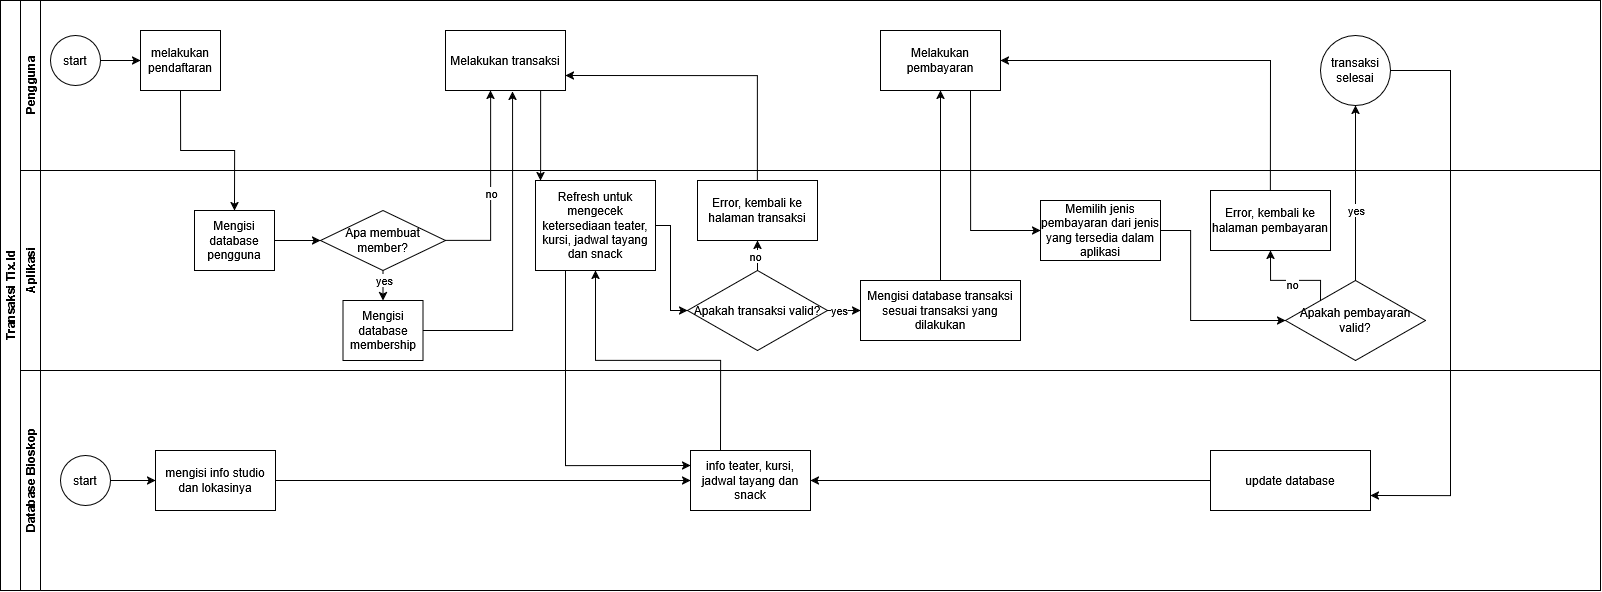

The diagram above was exported from draw.io. Its source (the exported page's mxGraphModel, read from the mxfile embedded in the PNG):
<mxGraphModel dx="1747" dy="2100" grid="1" gridSize="10" guides="1" tooltips="1" connect="1" arrows="1" fold="1" page="1" pageScale="1" pageWidth="827" pageHeight="1169" math="0" shadow="0">
  <root>
    <mxCell id="0" />
    <mxCell id="1" parent="0" />
    <mxCell id="dNxyNK7c78bLwvsdeMH5-19" value="Transaksi Tix.Id" style="swimlane;html=1;childLayout=stackLayout;resizeParent=1;resizeParentMax=0;horizontal=0;startSize=20;horizontalStack=0;" parent="1" vertex="1">
      <mxGeometry x="140" y="-150" width="1600" height="590" as="geometry" />
    </mxCell>
    <mxCell id="dNxyNK7c78bLwvsdeMH5-20" value="Pengguna" style="swimlane;html=1;startSize=20;horizontal=0;" parent="dNxyNK7c78bLwvsdeMH5-19" vertex="1">
      <mxGeometry x="20" width="1580" height="170" as="geometry" />
    </mxCell>
    <mxCell id="dNxyNK7c78bLwvsdeMH5-25" value="" style="edgeStyle=orthogonalEdgeStyle;rounded=0;orthogonalLoop=1;jettySize=auto;html=1;" parent="dNxyNK7c78bLwvsdeMH5-20" source="dNxyNK7c78bLwvsdeMH5-23" target="dNxyNK7c78bLwvsdeMH5-24" edge="1">
      <mxGeometry relative="1" as="geometry" />
    </mxCell>
    <mxCell id="dNxyNK7c78bLwvsdeMH5-23" value="start" style="ellipse;whiteSpace=wrap;html=1;" parent="dNxyNK7c78bLwvsdeMH5-20" vertex="1">
      <mxGeometry x="30" y="35" width="50" height="50" as="geometry" />
    </mxCell>
    <mxCell id="dNxyNK7c78bLwvsdeMH5-24" value="melakukan pendaftaran" style="rounded=0;whiteSpace=wrap;html=1;fontFamily=Helvetica;fontSize=12;fontColor=#000000;align=center;" parent="dNxyNK7c78bLwvsdeMH5-20" vertex="1">
      <mxGeometry x="120" y="30" width="80" height="60" as="geometry" />
    </mxCell>
    <mxCell id="mdgE3uNm1QR7rEUddxSi-22" value="Melakukan transaksi" style="rounded=0;whiteSpace=wrap;html=1;" vertex="1" parent="dNxyNK7c78bLwvsdeMH5-20">
      <mxGeometry x="425" y="30" width="120" height="60" as="geometry" />
    </mxCell>
    <mxCell id="mdgE3uNm1QR7rEUddxSi-39" value="Melakukan pembayaran" style="rounded=0;whiteSpace=wrap;html=1;" vertex="1" parent="dNxyNK7c78bLwvsdeMH5-20">
      <mxGeometry x="860" y="30" width="120" height="60" as="geometry" />
    </mxCell>
    <mxCell id="mdgE3uNm1QR7rEUddxSi-51" value="transaksi selesai" style="ellipse;whiteSpace=wrap;html=1;" vertex="1" parent="dNxyNK7c78bLwvsdeMH5-20">
      <mxGeometry x="1300" y="35" width="70" height="70" as="geometry" />
    </mxCell>
    <mxCell id="dNxyNK7c78bLwvsdeMH5-21" value="Aplikasi" style="swimlane;html=1;startSize=20;horizontal=0;" parent="dNxyNK7c78bLwvsdeMH5-19" vertex="1">
      <mxGeometry x="20" y="170" width="1580" height="200" as="geometry" />
    </mxCell>
    <mxCell id="mdgE3uNm1QR7rEUddxSi-21" style="edgeStyle=orthogonalEdgeStyle;rounded=0;orthogonalLoop=1;jettySize=auto;html=1;exitX=0.5;exitY=1;exitDx=0;exitDy=0;entryX=0.5;entryY=0;entryDx=0;entryDy=0;" edge="1" parent="dNxyNK7c78bLwvsdeMH5-21" source="dNxyNK7c78bLwvsdeMH5-28" target="mdgE3uNm1QR7rEUddxSi-19">
      <mxGeometry relative="1" as="geometry" />
    </mxCell>
    <mxCell id="mdgE3uNm1QR7rEUddxSi-76" value="yes" style="edgeLabel;html=1;align=center;verticalAlign=middle;resizable=0;points=[];" vertex="1" connectable="0" parent="mdgE3uNm1QR7rEUddxSi-21">
      <mxGeometry x="-0.4314" relative="1" as="geometry">
        <mxPoint as="offset" />
      </mxGeometry>
    </mxCell>
    <mxCell id="dNxyNK7c78bLwvsdeMH5-28" value="Apa membuat member?" style="rhombus;whiteSpace=wrap;html=1;fontFamily=Helvetica;fontSize=12;fontColor=#000000;align=center;" parent="dNxyNK7c78bLwvsdeMH5-21" vertex="1">
      <mxGeometry x="300" y="40" width="125" height="60" as="geometry" />
    </mxCell>
    <mxCell id="mdgE3uNm1QR7rEUddxSi-14" style="edgeStyle=orthogonalEdgeStyle;rounded=0;orthogonalLoop=1;jettySize=auto;html=1;exitX=1;exitY=0.5;exitDx=0;exitDy=0;entryX=0;entryY=0.5;entryDx=0;entryDy=0;" edge="1" parent="dNxyNK7c78bLwvsdeMH5-21" source="mdgE3uNm1QR7rEUddxSi-6" target="dNxyNK7c78bLwvsdeMH5-28">
      <mxGeometry relative="1" as="geometry" />
    </mxCell>
    <mxCell id="mdgE3uNm1QR7rEUddxSi-6" value="Mengisi database pengguna" style="rounded=0;whiteSpace=wrap;html=1;fontFamily=Helvetica;fontSize=12;fontColor=#000000;align=center;" vertex="1" parent="dNxyNK7c78bLwvsdeMH5-21">
      <mxGeometry x="174" y="40" width="80" height="60" as="geometry" />
    </mxCell>
    <mxCell id="mdgE3uNm1QR7rEUddxSi-19" value="Mengisi database membership" style="rounded=0;whiteSpace=wrap;html=1;fontFamily=Helvetica;fontSize=12;fontColor=#000000;align=center;" vertex="1" parent="dNxyNK7c78bLwvsdeMH5-21">
      <mxGeometry x="322.5" y="130" width="80" height="60" as="geometry" />
    </mxCell>
    <mxCell id="mdgE3uNm1QR7rEUddxSi-36" style="edgeStyle=orthogonalEdgeStyle;rounded=0;orthogonalLoop=1;jettySize=auto;html=1;exitX=0.5;exitY=0;exitDx=0;exitDy=0;entryX=0.5;entryY=1;entryDx=0;entryDy=0;" edge="1" parent="dNxyNK7c78bLwvsdeMH5-21" source="mdgE3uNm1QR7rEUddxSi-32" target="mdgE3uNm1QR7rEUddxSi-34">
      <mxGeometry relative="1" as="geometry" />
    </mxCell>
    <mxCell id="mdgE3uNm1QR7rEUddxSi-80" value="no" style="edgeLabel;html=1;align=center;verticalAlign=middle;resizable=0;points=[];" vertex="1" connectable="0" parent="mdgE3uNm1QR7rEUddxSi-36">
      <mxGeometry x="-0.0039" y="3" relative="1" as="geometry">
        <mxPoint as="offset" />
      </mxGeometry>
    </mxCell>
    <mxCell id="mdgE3uNm1QR7rEUddxSi-46" style="edgeStyle=orthogonalEdgeStyle;rounded=0;orthogonalLoop=1;jettySize=auto;html=1;exitX=1;exitY=0.5;exitDx=0;exitDy=0;" edge="1" parent="dNxyNK7c78bLwvsdeMH5-21" source="mdgE3uNm1QR7rEUddxSi-32" target="mdgE3uNm1QR7rEUddxSi-41">
      <mxGeometry relative="1" as="geometry" />
    </mxCell>
    <mxCell id="mdgE3uNm1QR7rEUddxSi-81" value="yes" style="edgeLabel;html=1;align=center;verticalAlign=middle;resizable=0;points=[];" vertex="1" connectable="0" parent="mdgE3uNm1QR7rEUddxSi-46">
      <mxGeometry x="-0.5082" y="1" relative="1" as="geometry">
        <mxPoint as="offset" />
      </mxGeometry>
    </mxCell>
    <mxCell id="mdgE3uNm1QR7rEUddxSi-32" value="Apakah transaksi valid?" style="rhombus;whiteSpace=wrap;html=1;" vertex="1" parent="dNxyNK7c78bLwvsdeMH5-21">
      <mxGeometry x="667" y="100" width="140" height="80" as="geometry" />
    </mxCell>
    <mxCell id="mdgE3uNm1QR7rEUddxSi-34" value="Error, kembali ke halaman transaksi" style="rounded=0;whiteSpace=wrap;html=1;" vertex="1" parent="dNxyNK7c78bLwvsdeMH5-21">
      <mxGeometry x="677" y="10" width="120" height="60" as="geometry" />
    </mxCell>
    <mxCell id="mdgE3uNm1QR7rEUddxSi-30" value="Refresh untuk mengecek ketersediaan teater, kursi, jadwal tayang dan snack" style="rounded=0;whiteSpace=wrap;html=1;" vertex="1" parent="dNxyNK7c78bLwvsdeMH5-21">
      <mxGeometry x="515" y="10" width="120" height="90" as="geometry" />
    </mxCell>
    <mxCell id="mdgE3uNm1QR7rEUddxSi-33" value="" style="endArrow=classic;html=1;rounded=0;entryX=0;entryY=0.5;entryDx=0;entryDy=0;exitX=1;exitY=0.5;exitDx=0;exitDy=0;" edge="1" parent="dNxyNK7c78bLwvsdeMH5-21" source="mdgE3uNm1QR7rEUddxSi-30" target="mdgE3uNm1QR7rEUddxSi-32">
      <mxGeometry width="50" height="50" relative="1" as="geometry">
        <mxPoint x="640" y="55" as="sourcePoint" />
        <mxPoint x="700" y="-15" as="targetPoint" />
        <Array as="points">
          <mxPoint x="650" y="55" />
          <mxPoint x="650" y="140" />
        </Array>
      </mxGeometry>
    </mxCell>
    <mxCell id="mdgE3uNm1QR7rEUddxSi-53" style="edgeStyle=orthogonalEdgeStyle;rounded=0;orthogonalLoop=1;jettySize=auto;html=1;exitX=1;exitY=0.5;exitDx=0;exitDy=0;entryX=0;entryY=0.5;entryDx=0;entryDy=0;" edge="1" parent="dNxyNK7c78bLwvsdeMH5-21" source="mdgE3uNm1QR7rEUddxSi-40" target="mdgE3uNm1QR7rEUddxSi-50">
      <mxGeometry relative="1" as="geometry">
        <Array as="points">
          <mxPoint x="1170" y="60" />
          <mxPoint x="1170" y="150" />
        </Array>
      </mxGeometry>
    </mxCell>
    <mxCell id="mdgE3uNm1QR7rEUddxSi-40" value="Memilih jenis pembayaran dari jenis yang tersedia dalam aplikasi " style="rounded=0;whiteSpace=wrap;html=1;" vertex="1" parent="dNxyNK7c78bLwvsdeMH5-21">
      <mxGeometry x="1020" y="30" width="120" height="60" as="geometry" />
    </mxCell>
    <mxCell id="mdgE3uNm1QR7rEUddxSi-41" value="&lt;div&gt;Mengisi database transaksi sesuai transaksi yang dilakukan&lt;/div&gt;" style="rounded=0;whiteSpace=wrap;html=1;" vertex="1" parent="dNxyNK7c78bLwvsdeMH5-21">
      <mxGeometry x="840" y="110" width="160" height="60" as="geometry" />
    </mxCell>
    <mxCell id="mdgE3uNm1QR7rEUddxSi-73" style="edgeStyle=orthogonalEdgeStyle;rounded=0;orthogonalLoop=1;jettySize=auto;html=1;exitX=0;exitY=0;exitDx=0;exitDy=0;entryX=0.5;entryY=1;entryDx=0;entryDy=0;" edge="1" parent="dNxyNK7c78bLwvsdeMH5-21" source="mdgE3uNm1QR7rEUddxSi-50" target="mdgE3uNm1QR7rEUddxSi-71">
      <mxGeometry relative="1" as="geometry">
        <Array as="points">
          <mxPoint x="1300" y="110" />
          <mxPoint x="1250" y="110" />
        </Array>
      </mxGeometry>
    </mxCell>
    <mxCell id="mdgE3uNm1QR7rEUddxSi-79" value="no" style="edgeLabel;html=1;align=center;verticalAlign=middle;resizable=0;points=[];" vertex="1" connectable="0" parent="mdgE3uNm1QR7rEUddxSi-73">
      <mxGeometry x="-0.0047" y="3" relative="1" as="geometry">
        <mxPoint as="offset" />
      </mxGeometry>
    </mxCell>
    <mxCell id="mdgE3uNm1QR7rEUddxSi-50" value="Apakah pembayaran valid?" style="rhombus;whiteSpace=wrap;html=1;" vertex="1" parent="dNxyNK7c78bLwvsdeMH5-21">
      <mxGeometry x="1265" y="110" width="140" height="80" as="geometry" />
    </mxCell>
    <mxCell id="mdgE3uNm1QR7rEUddxSi-71" value="Error, kembali ke halaman pembayaran" style="rounded=0;whiteSpace=wrap;html=1;" vertex="1" parent="dNxyNK7c78bLwvsdeMH5-21">
      <mxGeometry x="1190" y="20" width="120" height="60" as="geometry" />
    </mxCell>
    <mxCell id="dNxyNK7c78bLwvsdeMH5-22" value="Database Bioskop" style="swimlane;html=1;startSize=20;horizontal=0;" parent="dNxyNK7c78bLwvsdeMH5-19" vertex="1">
      <mxGeometry x="20" y="370" width="1580" height="220" as="geometry" />
    </mxCell>
    <mxCell id="mdgE3uNm1QR7rEUddxSi-24" value="" style="edgeStyle=orthogonalEdgeStyle;rounded=0;orthogonalLoop=1;jettySize=auto;html=1;" edge="1" parent="dNxyNK7c78bLwvsdeMH5-22" source="mdgE3uNm1QR7rEUddxSi-20" target="mdgE3uNm1QR7rEUddxSi-23">
      <mxGeometry relative="1" as="geometry" />
    </mxCell>
    <mxCell id="mdgE3uNm1QR7rEUddxSi-20" value="start" style="ellipse;whiteSpace=wrap;html=1;aspect=fixed;" vertex="1" parent="dNxyNK7c78bLwvsdeMH5-22">
      <mxGeometry x="40" y="85" width="50" height="50" as="geometry" />
    </mxCell>
    <mxCell id="mdgE3uNm1QR7rEUddxSi-23" value="&lt;div&gt;mengisi info studio dan lokasinya&lt;/div&gt;" style="whiteSpace=wrap;html=1;" vertex="1" parent="dNxyNK7c78bLwvsdeMH5-22">
      <mxGeometry x="135" y="80" width="120" height="60" as="geometry" />
    </mxCell>
    <mxCell id="mdgE3uNm1QR7rEUddxSi-29" value="info teater, kursi, jadwal tayang dan snack" style="rounded=0;whiteSpace=wrap;html=1;" vertex="1" parent="dNxyNK7c78bLwvsdeMH5-22">
      <mxGeometry x="670" y="80" width="120" height="60" as="geometry" />
    </mxCell>
    <mxCell id="mdgE3uNm1QR7rEUddxSi-28" value="" style="endArrow=classic;html=1;rounded=0;exitX=1;exitY=0.5;exitDx=0;exitDy=0;" edge="1" parent="dNxyNK7c78bLwvsdeMH5-22" source="mdgE3uNm1QR7rEUddxSi-23" target="mdgE3uNm1QR7rEUddxSi-29">
      <mxGeometry width="50" height="50" relative="1" as="geometry">
        <mxPoint x="490" y="70" as="sourcePoint" />
        <mxPoint x="540" y="110" as="targetPoint" />
      </mxGeometry>
    </mxCell>
    <mxCell id="mdgE3uNm1QR7rEUddxSi-49" style="edgeStyle=orthogonalEdgeStyle;rounded=0;orthogonalLoop=1;jettySize=auto;html=1;exitX=0;exitY=0.5;exitDx=0;exitDy=0;entryX=1;entryY=0.5;entryDx=0;entryDy=0;" edge="1" parent="dNxyNK7c78bLwvsdeMH5-22" source="mdgE3uNm1QR7rEUddxSi-42" target="mdgE3uNm1QR7rEUddxSi-29">
      <mxGeometry relative="1" as="geometry" />
    </mxCell>
    <mxCell id="mdgE3uNm1QR7rEUddxSi-42" value="update database" style="rounded=0;whiteSpace=wrap;html=1;" vertex="1" parent="dNxyNK7c78bLwvsdeMH5-22">
      <mxGeometry x="1190" y="80" width="160" height="60" as="geometry" />
    </mxCell>
    <mxCell id="mdgE3uNm1QR7rEUddxSi-13" style="edgeStyle=orthogonalEdgeStyle;rounded=0;orthogonalLoop=1;jettySize=auto;html=1;exitX=0.5;exitY=1;exitDx=0;exitDy=0;entryX=0.5;entryY=0;entryDx=0;entryDy=0;" edge="1" parent="dNxyNK7c78bLwvsdeMH5-19" source="dNxyNK7c78bLwvsdeMH5-24" target="mdgE3uNm1QR7rEUddxSi-6">
      <mxGeometry relative="1" as="geometry" />
    </mxCell>
    <mxCell id="mdgE3uNm1QR7rEUddxSi-26" style="edgeStyle=orthogonalEdgeStyle;rounded=0;orthogonalLoop=1;jettySize=auto;html=1;exitX=1;exitY=0.5;exitDx=0;exitDy=0;" edge="1" parent="dNxyNK7c78bLwvsdeMH5-19" source="dNxyNK7c78bLwvsdeMH5-28" target="mdgE3uNm1QR7rEUddxSi-22">
      <mxGeometry relative="1" as="geometry">
        <Array as="points">
          <mxPoint x="490" y="240" />
        </Array>
      </mxGeometry>
    </mxCell>
    <mxCell id="mdgE3uNm1QR7rEUddxSi-77" value="no" style="edgeLabel;html=1;align=center;verticalAlign=middle;resizable=0;points=[];" vertex="1" connectable="0" parent="mdgE3uNm1QR7rEUddxSi-26">
      <mxGeometry x="-0.0347" relative="1" as="geometry">
        <mxPoint as="offset" />
      </mxGeometry>
    </mxCell>
    <mxCell id="mdgE3uNm1QR7rEUddxSi-35" value="" style="edgeStyle=orthogonalEdgeStyle;rounded=0;orthogonalLoop=1;jettySize=auto;html=1;exitX=0.75;exitY=1;exitDx=0;exitDy=0;" edge="1" parent="dNxyNK7c78bLwvsdeMH5-19" source="mdgE3uNm1QR7rEUddxSi-22" target="mdgE3uNm1QR7rEUddxSi-30">
      <mxGeometry relative="1" as="geometry">
        <mxPoint x="840" y="40" as="targetPoint" />
        <mxPoint x="695" y="-60" as="sourcePoint" />
        <Array as="points">
          <mxPoint x="540" y="90" />
        </Array>
      </mxGeometry>
    </mxCell>
    <mxCell id="mdgE3uNm1QR7rEUddxSi-38" style="edgeStyle=orthogonalEdgeStyle;rounded=0;orthogonalLoop=1;jettySize=auto;html=1;exitX=0.5;exitY=0;exitDx=0;exitDy=0;entryX=1;entryY=0.75;entryDx=0;entryDy=0;" edge="1" parent="dNxyNK7c78bLwvsdeMH5-19" source="mdgE3uNm1QR7rEUddxSi-34" target="mdgE3uNm1QR7rEUddxSi-22">
      <mxGeometry relative="1" as="geometry" />
    </mxCell>
    <mxCell id="mdgE3uNm1QR7rEUddxSi-47" style="edgeStyle=orthogonalEdgeStyle;rounded=0;orthogonalLoop=1;jettySize=auto;html=1;exitX=0.5;exitY=0;exitDx=0;exitDy=0;entryX=0.5;entryY=1;entryDx=0;entryDy=0;" edge="1" parent="dNxyNK7c78bLwvsdeMH5-19" source="mdgE3uNm1QR7rEUddxSi-41" target="mdgE3uNm1QR7rEUddxSi-39">
      <mxGeometry relative="1" as="geometry" />
    </mxCell>
    <mxCell id="mdgE3uNm1QR7rEUddxSi-52" style="edgeStyle=orthogonalEdgeStyle;rounded=0;orthogonalLoop=1;jettySize=auto;html=1;exitX=0.75;exitY=1;exitDx=0;exitDy=0;entryX=0;entryY=0.5;entryDx=0;entryDy=0;" edge="1" parent="dNxyNK7c78bLwvsdeMH5-19" source="mdgE3uNm1QR7rEUddxSi-39" target="mdgE3uNm1QR7rEUddxSi-40">
      <mxGeometry relative="1" as="geometry" />
    </mxCell>
    <mxCell id="mdgE3uNm1QR7rEUddxSi-54" value="" style="edgeStyle=orthogonalEdgeStyle;rounded=0;orthogonalLoop=1;jettySize=auto;html=1;" edge="1" parent="dNxyNK7c78bLwvsdeMH5-19" source="mdgE3uNm1QR7rEUddxSi-50" target="mdgE3uNm1QR7rEUddxSi-51">
      <mxGeometry relative="1" as="geometry" />
    </mxCell>
    <mxCell id="mdgE3uNm1QR7rEUddxSi-78" value="yes" style="edgeLabel;html=1;align=center;verticalAlign=middle;resizable=0;points=[];" vertex="1" connectable="0" parent="mdgE3uNm1QR7rEUddxSi-54">
      <mxGeometry x="-0.1771" relative="1" as="geometry">
        <mxPoint as="offset" />
      </mxGeometry>
    </mxCell>
    <mxCell id="mdgE3uNm1QR7rEUddxSi-72" style="edgeStyle=orthogonalEdgeStyle;rounded=0;orthogonalLoop=1;jettySize=auto;html=1;exitX=1;exitY=0.5;exitDx=0;exitDy=0;entryX=1;entryY=0.75;entryDx=0;entryDy=0;" edge="1" parent="dNxyNK7c78bLwvsdeMH5-19" source="mdgE3uNm1QR7rEUddxSi-51" target="mdgE3uNm1QR7rEUddxSi-42">
      <mxGeometry relative="1" as="geometry">
        <Array as="points">
          <mxPoint x="1450" y="70" />
          <mxPoint x="1450" y="495" />
        </Array>
      </mxGeometry>
    </mxCell>
    <mxCell id="mdgE3uNm1QR7rEUddxSi-74" style="edgeStyle=orthogonalEdgeStyle;rounded=0;orthogonalLoop=1;jettySize=auto;html=1;exitX=0.5;exitY=0;exitDx=0;exitDy=0;entryX=1;entryY=0.5;entryDx=0;entryDy=0;" edge="1" parent="dNxyNK7c78bLwvsdeMH5-19" source="mdgE3uNm1QR7rEUddxSi-71" target="mdgE3uNm1QR7rEUddxSi-39">
      <mxGeometry relative="1" as="geometry" />
    </mxCell>
    <mxCell id="mdgE3uNm1QR7rEUddxSi-75" style="edgeStyle=orthogonalEdgeStyle;rounded=0;orthogonalLoop=1;jettySize=auto;html=1;exitX=1;exitY=0.5;exitDx=0;exitDy=0;entryX=0.559;entryY=1.015;entryDx=0;entryDy=0;entryPerimeter=0;" edge="1" parent="dNxyNK7c78bLwvsdeMH5-19" source="mdgE3uNm1QR7rEUddxSi-19" target="mdgE3uNm1QR7rEUddxSi-22">
      <mxGeometry relative="1" as="geometry" />
    </mxCell>
    <mxCell id="mdgE3uNm1QR7rEUddxSi-83" style="edgeStyle=orthogonalEdgeStyle;rounded=0;orthogonalLoop=1;jettySize=auto;html=1;exitX=0.25;exitY=1;exitDx=0;exitDy=0;entryX=0;entryY=0.25;entryDx=0;entryDy=0;" edge="1" parent="dNxyNK7c78bLwvsdeMH5-19" source="mdgE3uNm1QR7rEUddxSi-30" target="mdgE3uNm1QR7rEUddxSi-29">
      <mxGeometry relative="1" as="geometry" />
    </mxCell>
    <mxCell id="mdgE3uNm1QR7rEUddxSi-84" style="edgeStyle=orthogonalEdgeStyle;rounded=0;orthogonalLoop=1;jettySize=auto;html=1;exitX=0.25;exitY=0;exitDx=0;exitDy=0;entryX=0.5;entryY=1;entryDx=0;entryDy=0;" edge="1" parent="dNxyNK7c78bLwvsdeMH5-19" source="mdgE3uNm1QR7rEUddxSi-29" target="mdgE3uNm1QR7rEUddxSi-30">
      <mxGeometry relative="1" as="geometry" />
    </mxCell>
  </root>
</mxGraphModel>